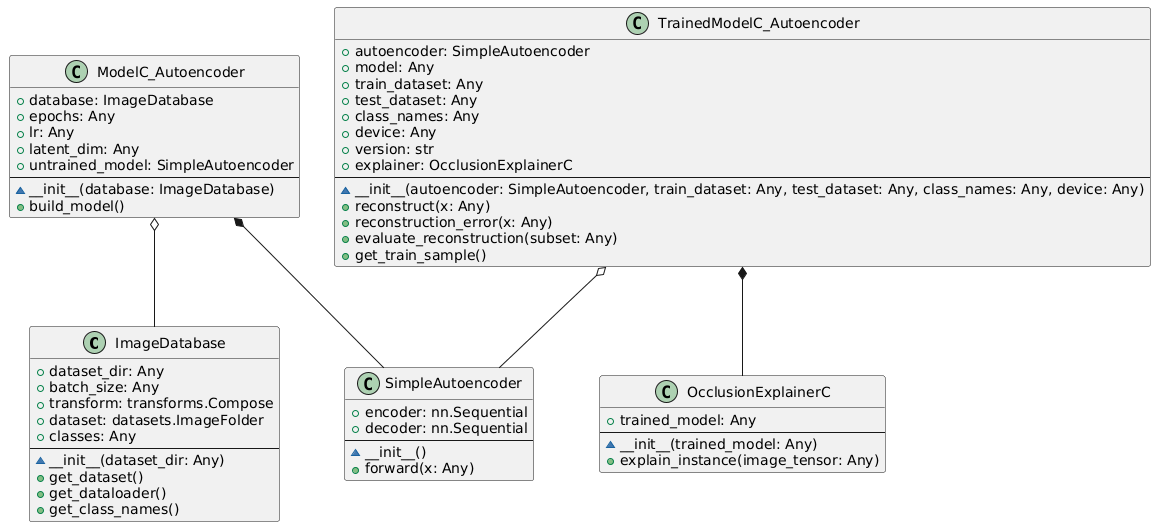

The diagram above was rendered by PlantUML. Its source (embedded in the PNG):
@startuml

class "ImageDatabase" {
  + dataset_dir: Any
  + batch_size: Any
  + transform: transforms.Compose
  + dataset: datasets.ImageFolder
  + classes: Any
  --
  ~ __init__(dataset_dir: Any)
  + get_dataset()
  + get_dataloader()
  + get_class_names()
}

class "ModelC_Autoencoder" {
  + database: ImageDatabase
  + epochs: Any
  + lr: Any
  + latent_dim: Any
  + untrained_model: SimpleAutoencoder
  --
  ~ __init__(database: ImageDatabase)
  + build_model()
}

class "SimpleAutoencoder" {
  + encoder: nn.Sequential
  + decoder: nn.Sequential
  --
  ~ __init__()
  + forward(x: Any)
}

class "TrainedModelC_Autoencoder" {
  + autoencoder: SimpleAutoencoder
  + model: Any
  + train_dataset: Any
  + test_dataset: Any
  + class_names: Any
  + device: Any
  + version: str
  + explainer: OcclusionExplainerC
  --
  ~ __init__(autoencoder: SimpleAutoencoder, train_dataset: Any, test_dataset: Any, class_names: Any, device: Any)
  + reconstruct(x: Any)
  + reconstruction_error(x: Any)
  + evaluate_reconstruction(subset: Any)
  + get_train_sample()
}

class "OcclusionExplainerC" {
  + trained_model: Any
  --
  ~ __init__(trained_model: Any)
  + explain_instance(image_tensor: Any)
}

ModelC_Autoencoder *-- SimpleAutoencoder
TrainedModelC_Autoencoder *-- OcclusionExplainerC
ModelC_Autoencoder o-- ImageDatabase
TrainedModelC_Autoencoder o-- SimpleAutoencoder
@enduml